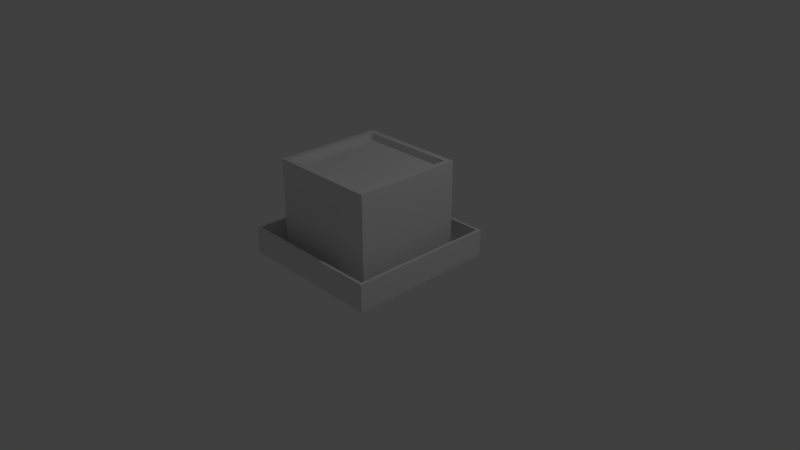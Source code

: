 # Source: SM_Residence.blend  (saved by Blender 2.78.0; exported with 4.5.12 LTS)
import bpy
from mathutils import Matrix  # noqa: F401  (used for matrix-valued properties, if any)

bpy.ops.wm.read_factory_settings(use_empty=True)
scene = bpy.context.scene
scene.name = 'Scene'

# ---- collections
col_collection_1 = bpy.data.collections.new('Collection 1'); scene.collection.children.link(col_collection_1)

# ---- materials (node trees are filled in below, after node groups)
mat_material = bpy.data.materials.new('Material')
mat_material.alpha_threshold = 0.0
mat_material.use_transparent_shadow = False
mat_material.roughness = 0.5
mat_material.line_color = (0.0, 0.0, 0.0, 1.0)

# ---- material node trees

# ---- world
world_world = bpy.data.worlds.new('World'); scene.world = world_world
world_world.color = (0.05088, 0.05088, 0.05088)
world_world.use_sun_shadow = False
world_world.sun_shadow_jitter_overblur = 0.0
world_world.cycles.sampling_method = 'MANUAL'

# ---- cameras
cam_camera = bpy.data.cameras.new('Camera')
cam_camera.clip_end = 100.0
cam_camera.lens = 35.0
cam_camera.sensor_width = 32.0
cam_camera.sensor_height = 18.0
cam_camera.ortho_scale = 7.314
cam_camera.dof.focus_distance = 0.0
cam_camera.dof.aperture_fstop = 128.0

# ---- lights
light_lamp = bpy.data.lights.new('Lamp', 'POINT')
light_lamp.transmission_factor = 0.0
light_lamp.cutoff_distance = 30.0
light_lamp.energy = 100.0
light_lamp.shadow_buffer_clip_start = 1.001
light_lamp.shadow_soft_size = 0.1
light_lamp.shadow_maximum_resolution = 0.006
light_lamp.use_absolute_resolution = True

# ---- meshes
me_cube = bpy.data.meshes.new('Cube')
me_cube.from_pydata([(1.0, 1.0, 0.0), (1.0, -1.0, 0.0), (-1.0, -1.0, 0.0), (-1.0, 1.0, 0.0), (0.7357, 0.7357, 0.0), (0.7357, -0.7357, 0.0), (-0.7357, 0.7357, 0.0), (-0.7357, -0.7357, 0.0), (0.6611, 0.6611, 1.302), (0.6611, -0.6611, 1.302), (-0.6611, 0.6611, 1.302), (-0.6611, -0.6611, 1.302), (0.9629, 0.9629, 0.0), (0.9629, -0.9629, 0.0), (-0.9629, 0.9629, 0.0), (-0.9629, -0.9629, 0.0), (1.0, 1.0, 0.3629), (1.0, -1.0, 0.3629), (-1.0, 1.0, 0.3629), (-1.0, -1.0, 0.3629), (0.9629, -0.9629, 0.3629), (-0.9629, -0.9629, 0.3629), (0.9629, 0.9629, 0.3629), (-0.9629, 0.9629, 0.3629), (0.7357, 0.7357, 1.302), (0.7357, -0.7357, 1.302), (-0.7357, 0.7357, 1.302), (-0.7357, -0.7357, 1.302), (0.6611, 0.6611, 1.209), (0.6611, -0.6611, 1.209), (-0.6611, 0.6611, 1.209), (-0.6611, -0.6611, 1.209), (-1.0, -0.1733, 0.0), (-1.0, 0.1733, 0.0), (-0.9629, 0.1733, 0.0), (-0.9629, -0.1733, 0.0), (-1.0, -0.1733, 0.3629), (-1.0, 0.1733, 0.3629), (-0.9629, 0.1733, 0.3629), (-0.9629, -0.1733, 0.3629), (-0.7762, -0.1882, 0.0), (-0.7762, -0.1551, 0.3841), (-0.7762, 0.1834, 0.0), (-0.7762, 0.1504, 0.3841), (-0.7391, -0.1882, 0.0), (-0.7391, -0.1882, 0.4172), (-0.7391, 0.1834, 0.0), (-0.7391, 0.1834, 0.4172), (-0.7762, 0.1504, 0.0), (-0.7762, -0.1551, 0.0), (-0.7762, -0.1882, 0.4172), (-0.7762, 0.1834, 0.4172), (-0.7566, 0.1504, 0.0), (-0.7566, -0.1551, 0.0), (-0.7566, -0.1551, 0.3841), (-0.7566, 0.1504, 0.3841)], [], [(7, 5, 25, 27), (0, 3, 18, 16), (32, 2, 19, 36), (34, 14, 23, 38), (14, 12, 22, 23), (5, 4, 24, 25), (6, 7, 27, 26), (4, 6, 26, 24), (9, 8, 28, 29), (7, 6, 14, 34, 35, 15), (5, 7, 15, 13), (6, 4, 12, 14), (4, 5, 13, 12), (22, 20, 17, 16), (23, 22, 16, 18), (20, 21, 19, 17), (38, 23, 18, 37), (12, 13, 20, 22), (13, 15, 21, 20), (2, 1, 17, 19), (1, 0, 16, 17), (8, 9, 25, 24), (10, 8, 24, 26), (9, 11, 27, 25), (11, 10, 26, 27), (28, 30, 31, 29), (10, 11, 31, 30), (8, 10, 30, 28), (11, 9, 29, 31), (21, 39, 36, 19), (32, 35, 34, 33), (15, 35, 39, 21), (32, 36, 39, 35), (3, 33, 37, 18), (33, 34, 38, 37), (43, 48, 52, 55), (42, 51, 47, 46), (44, 45, 50, 40), (47, 51, 50, 45), (49, 48, 42, 40), (41, 49, 40, 50), (43, 41, 50, 51), (48, 43, 51, 42), (53, 54, 55, 52), (49, 41, 54, 53), (41, 43, 55, 54), (48, 49, 53, 52)])
me_cube.polygons.foreach_set('use_smooth', [1, 1, 1, 1, 1, 1, 1, 1, 1, 1, 1, 1, 1, 1, 1, 1, 1, 1, 1, 1, 1, 1, 1, 1, 1, 1, 1, 1, 1, 1, 1, 1, 1, 1, 1, 0, 0, 0, 0, 0, 0, 0, 0, 0, 0, 0, 0])
me_cube.materials.append(mat_material)
me_cube.use_remesh_preserve_volume = False
me_cube.use_remesh_preserve_attributes = False
me_cube.use_mirror_vertex_groups = False
me_cube.update()

# ---- objects
ob_cube = bpy.data.objects.new('Cube', me_cube)
ob_lamp = bpy.data.objects.new('Lamp', light_lamp)
ob_camera = bpy.data.objects.new('Camera', cam_camera)

# ---- transforms, parenting, visibility, modifiers, constraints
ob_cube.location = (0.0, 0.0, 0.0)
ob_cube.lock_rotations_4d = False
ob_cube.empty_display_type = 'ARROWS'
ob_cube.lineart.crease_threshold = 0.0
_m = ob_cube.modifiers.new('EdgeSplit', 'EDGE_SPLIT')
ob_lamp.location = (4.076, 1.005, 5.904)
ob_lamp.rotation_euler = (0.6503, 0.05522, 1.866)
ob_lamp.lock_rotations_4d = False
ob_lamp.empty_display_type = 'ARROWS'
ob_lamp.color = (0.0, 0.0, 0.0, 0.0)
ob_lamp.lineart.crease_threshold = 0.0
ob_camera.location = (7.481, -6.508, 5.344)
ob_camera.rotation_euler = (1.109, 0.0, 0.8149)
ob_camera.lock_rotations_4d = False
ob_camera.empty_display_type = 'ARROWS'
ob_camera.color = (0.0, 0.0, 0.0, 0.0)
ob_camera.display_type = 'WIRE'
ob_camera.lineart.crease_threshold = 0.0

# ---- collection membership
col_collection_1.objects.link(ob_cube)
col_collection_1.objects.link(ob_lamp)
col_collection_1.objects.link(ob_camera)

# ---- scene / render settings (as saved in the file)
scene.camera = ob_camera
scene.frame_start = 1; scene.frame_end = 250; scene.frame_set(1)
scene.render.engine = 'BLENDER_EEVEE_NEXT'
scene.render.resolution_percentage = 50
scene.render.dither_intensity = 0.0
scene.cycles.use_denoising = False
scene.cycles.samples = 128
scene.cycles.sampling_pattern = 'TABULATED_SOBOL'
scene.cycles.light_sampling_threshold = 0.0
scene.cycles.use_adaptive_sampling = False
scene.cycles.use_light_tree = False
scene.cycles.blur_glossy = 0.0
scene.cycles.sample_clamp_indirect = 0.0
scene.view_settings.view_transform = 'Standard'
bpy.context.view_layer.update()
